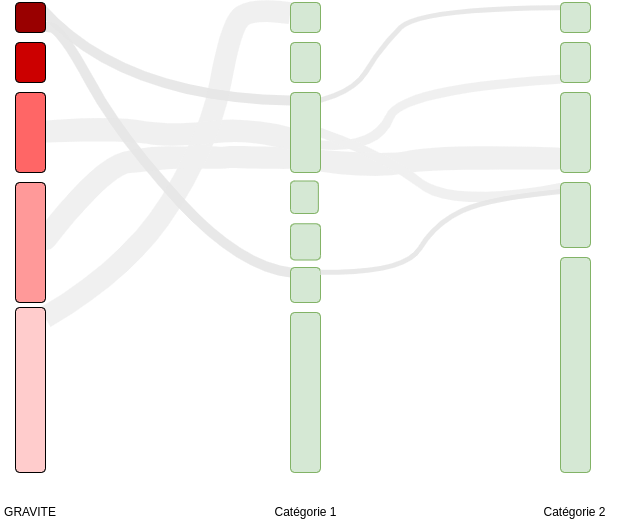

The diagram above was exported from draw.io. Its source (the exported page's mxGraphModel, read from the mxfile embedded in the PNG):
<mxGraphModel dx="2612" dy="1461" grid="1" gridSize="10" guides="1" tooltips="1" connect="1" arrows="1" fold="1" page="1" pageScale="1" pageWidth="827" pageHeight="1169" math="0" shadow="0">
  <root>
    <mxCell id="0" />
    <mxCell id="1" parent="0" />
    <mxCell id="2" value="" style="curved=1;endArrow=none;html=1;shadow=0;sketch=1;strokeColor=#F0F0F0;strokeWidth=22;opacity=90;endFill=0;entryX=0.425;entryY=0;entryDx=0;entryDy=0;entryPerimeter=0;" edge="1" source="22" target="24" parent="1">
      <mxGeometry width="50" height="50" relative="1" as="geometry">
        <mxPoint x="144.84999999999968" y="321.8799999999999" as="sourcePoint" />
        <mxPoint x="390" y="260" as="targetPoint" />
        <Array as="points">
          <mxPoint x="200" y="200" />
          <mxPoint x="270" y="210" />
          <mxPoint x="330" y="200" />
        </Array>
      </mxGeometry>
    </mxCell>
    <mxCell id="3" value="" style="endArrow=none;html=1;shadow=0;sketch=0;strokeColor=#F0F0F0;strokeWidth=22;opacity=90;endFill=0;curved=1;exitX=0.939;exitY=0.979;exitDx=0;exitDy=0;exitPerimeter=0;entryX=0.645;entryY=-0.01;entryDx=0;entryDy=0;entryPerimeter=0;fillColor=#f5f5f5;" edge="1" source="16" target="14" parent="1">
      <mxGeometry width="50" height="50" relative="1" as="geometry">
        <mxPoint x="150" y="390" as="sourcePoint" />
        <mxPoint x="380" y="80" as="targetPoint" />
        <Array as="points">
          <mxPoint x="220" y="340" />
          <mxPoint x="300" y="210" />
          <mxPoint x="320" y="100" />
          <mxPoint x="340" y="80" />
        </Array>
      </mxGeometry>
    </mxCell>
    <mxCell id="4" value="" style="curved=1;endArrow=none;html=1;shadow=0;sketch=1;strokeColor=#F0F0F0;strokeWidth=22;opacity=90;endFill=0;exitX=0.526;exitY=0.995;exitDx=0;exitDy=0;exitPerimeter=0;" edge="1" source="7" target="24" parent="1">
      <mxGeometry width="50" height="50" relative="1" as="geometry">
        <mxPoint x="422.1899999999998" y="243.39999999999986" as="sourcePoint" />
        <mxPoint x="490" y="340" as="targetPoint" />
        <Array as="points">
          <mxPoint x="190" y="240" />
          <mxPoint x="240" y="230" />
          <mxPoint x="310" y="230" />
          <mxPoint x="320" y="230" />
          <mxPoint x="370" y="230" />
          <mxPoint x="380" y="230" />
        </Array>
      </mxGeometry>
    </mxCell>
    <mxCell id="5" value="" style="curved=1;endArrow=none;html=1;shadow=0;sketch=1;strokeColor=#F0F0F0;strokeWidth=9;opacity=90;endFill=0;exitX=0.5;exitY=1;exitDx=0;exitDy=0;" edge="1" source="24" parent="1">
      <mxGeometry width="50" height="50" relative="1" as="geometry">
        <mxPoint x="421.20000000000005" y="227.39999999999998" as="sourcePoint" />
        <mxPoint x="650" y="260" as="targetPoint" />
        <Array as="points">
          <mxPoint x="477.81" y="230" />
          <mxPoint x="540" y="280" />
        </Array>
      </mxGeometry>
    </mxCell>
    <mxCell id="6" value="" style="rounded=1;whiteSpace=wrap;html=1;rotation=-90;fillColor=#CC0000;" vertex="1" parent="1">
      <mxGeometry x="100" y="120" width="40" height="30" as="geometry" />
    </mxCell>
    <mxCell id="7" value="" style="rounded=1;whiteSpace=wrap;html=1;rotation=-90;fillColor=#FF9999;" vertex="1" parent="1">
      <mxGeometry x="60" y="300" width="120" height="30" as="geometry" />
    </mxCell>
    <mxCell id="8" value="" style="rounded=1;whiteSpace=wrap;html=1;rotation=-90;fillColor=#d5e8d4;strokeColor=#82b366;" vertex="1" parent="1">
      <mxGeometry x="375" y="120" width="40" height="30" as="geometry" />
    </mxCell>
    <mxCell id="9" value="" style="rounded=1;whiteSpace=wrap;html=1;rotation=-90;fillColor=#d5e8d4;strokeColor=#82b366;" vertex="1" parent="1">
      <mxGeometry x="315" y="450" width="160" height="30" as="geometry" />
    </mxCell>
    <mxCell id="10" value="" style="rounded=1;whiteSpace=wrap;html=1;rotation=-90;fillColor=#d5e8d4;strokeColor=#82b366;" vertex="1" parent="1">
      <mxGeometry x="557.5" y="422.5" width="215" height="30" as="geometry" />
    </mxCell>
    <mxCell id="11" value="GRAVITE" style="text;html=1;strokeColor=none;fillColor=none;align=center;verticalAlign=middle;whiteSpace=wrap;rounded=0;" vertex="1" parent="1">
      <mxGeometry x="90" y="570" width="60" height="30" as="geometry" />
    </mxCell>
    <mxCell id="12" value="" style="curved=1;endArrow=none;html=1;rounded=0;entryX=0.899;entryY=-0.011;entryDx=0;entryDy=0;endFill=0;sketch=0;strokeWidth=10;entryPerimeter=0;strokeColor=#E6E6E6;shadow=0;opacity=90;" edge="1" target="24" parent="1">
      <mxGeometry width="50" height="50" relative="1" as="geometry">
        <mxPoint x="130" y="80" as="sourcePoint" />
        <mxPoint x="330" y="230" as="targetPoint" />
        <Array as="points">
          <mxPoint x="210" y="170" />
        </Array>
      </mxGeometry>
    </mxCell>
    <mxCell id="13" value="" style="curved=1;endArrow=none;html=1;rounded=0;endFill=0;sketch=0;strokeWidth=10;strokeColor=#E6E6E6;shadow=0;opacity=90;entryX=0.849;entryY=0.06;entryDx=0;entryDy=0;entryPerimeter=0;exitX=0.5;exitY=0.5;exitDx=0;exitDy=0;exitPerimeter=0;" edge="1" source="15" target="19" parent="1">
      <mxGeometry width="50" height="50" relative="1" as="geometry">
        <mxPoint x="140" y="110" as="sourcePoint" />
        <mxPoint x="388.20000000000005" y="180.43999999999994" as="targetPoint" />
        <Array as="points">
          <mxPoint x="130" y="100" />
          <mxPoint x="150" y="100" />
          <mxPoint x="210" y="210" />
          <mxPoint x="330" y="340" />
        </Array>
      </mxGeometry>
    </mxCell>
    <mxCell id="14" value="" style="rounded=1;whiteSpace=wrap;html=1;rotation=-90;fillColor=#d5e8d4;strokeColor=#82b366;" vertex="1" parent="1">
      <mxGeometry x="380" y="75" width="30" height="30" as="geometry" />
    </mxCell>
    <mxCell id="15" value="" style="rounded=1;whiteSpace=wrap;html=1;rotation=-90;fillColor=#990000;strokeColor=#000000;" vertex="1" parent="1">
      <mxGeometry x="105" y="75" width="30" height="30" as="geometry" />
    </mxCell>
    <mxCell id="16" value="" style="rounded=1;whiteSpace=wrap;html=1;rotation=-90;fillColor=#FFCCCC;" vertex="1" parent="1">
      <mxGeometry x="37.5" y="447.5" width="165" height="30" as="geometry" />
    </mxCell>
    <mxCell id="17" value="" style="curved=1;endArrow=none;html=1;shadow=0;sketch=1;strokeColor=#F0F0F0;strokeWidth=22;opacity=90;endFill=0;exitX=0.145;exitY=1.073;exitDx=0;exitDy=0;exitPerimeter=0;entryX=0.175;entryY=-0.107;entryDx=0;entryDy=0;entryPerimeter=0;" edge="1" source="24" target="21" parent="1">
      <mxGeometry width="50" height="50" relative="1" as="geometry">
        <mxPoint x="430" y="230" as="sourcePoint" />
        <mxPoint x="590" y="240" as="targetPoint" />
        <Array as="points">
          <mxPoint x="470" y="240" />
          <mxPoint x="520" y="230" />
        </Array>
      </mxGeometry>
    </mxCell>
    <mxCell id="18" value="" style="curved=1;endArrow=none;html=1;shadow=0;sketch=1;strokeColor=#F0F0F0;strokeWidth=9;opacity=90;endFill=0;exitX=0.345;exitY=1.04;exitDx=0;exitDy=0;exitPerimeter=0;entryX=0.083;entryY=-0.022;entryDx=0;entryDy=0;entryPerimeter=0;" edge="1" source="24" target="20" parent="1">
      <mxGeometry width="50" height="50" relative="1" as="geometry">
        <mxPoint x="410.00000000000006" y="213.39999999999998" as="sourcePoint" />
        <mxPoint x="644.5999999999999" y="211" as="targetPoint" />
        <Array as="points">
          <mxPoint x="467.81" y="220" />
          <mxPoint x="490" y="160" />
        </Array>
      </mxGeometry>
    </mxCell>
    <mxCell id="19" value="" style="rounded=1;whiteSpace=wrap;html=1;rotation=-90;fillColor=#d5e8d4;strokeColor=#82b366;" vertex="1" parent="1">
      <mxGeometry x="377.5" y="342.5" width="35" height="30" as="geometry" />
    </mxCell>
    <mxCell id="20" value="" style="rounded=1;whiteSpace=wrap;html=1;rotation=-90;fillColor=#d5e8d4;strokeColor=#82b366;" vertex="1" parent="1">
      <mxGeometry x="645" y="120" width="40" height="30" as="geometry" />
    </mxCell>
    <mxCell id="21" value="" style="rounded=1;whiteSpace=wrap;html=1;rotation=-90;fillColor=#d5e8d4;strokeColor=#82b366;" vertex="1" parent="1">
      <mxGeometry x="625" y="190" width="80" height="30" as="geometry" />
    </mxCell>
    <mxCell id="22" value="" style="rounded=1;whiteSpace=wrap;html=1;rotation=-90;fillColor=#FF6666;" vertex="1" parent="1">
      <mxGeometry x="80" y="190" width="80" height="30" as="geometry" />
    </mxCell>
    <mxCell id="23" value="" style="curved=1;endArrow=none;html=1;shadow=0;sketch=0;strokeColor=#E6E6E6;strokeWidth=5;opacity=90;endFill=0;exitX=0.83;exitY=0.024;exitDx=0;exitDy=0;exitPerimeter=0;entryX=0.833;entryY=0.667;entryDx=0;entryDy=0;entryPerimeter=0;fillColor=#a20025;" edge="1" source="24" target="25" parent="1">
      <mxGeometry width="50" height="50" relative="1" as="geometry">
        <mxPoint x="421.20000000000005" y="227.39999999999986" as="sourcePoint" />
        <mxPoint x="659.3399999999999" y="161.68000000000006" as="targetPoint" />
        <Array as="points">
          <mxPoint x="440" y="170" />
          <mxPoint x="470" y="120" />
          <mxPoint x="510" y="80" />
        </Array>
      </mxGeometry>
    </mxCell>
    <mxCell id="24" value="" style="rounded=1;whiteSpace=wrap;html=1;rotation=-90;fillColor=#d5e8d4;strokeColor=#82b366;" vertex="1" parent="1">
      <mxGeometry x="355" y="190" width="80" height="30" as="geometry" />
    </mxCell>
    <mxCell id="25" value="" style="rounded=1;whiteSpace=wrap;html=1;rotation=-90;fillColor=#d5e8d4;strokeColor=#82b366;" vertex="1" parent="1">
      <mxGeometry x="650" y="75" width="30" height="30" as="geometry" />
    </mxCell>
    <mxCell id="26" value="" style="rounded=1;whiteSpace=wrap;html=1;rotation=-90;fillColor=#d5e8d4;strokeColor=#82b366;" vertex="1" parent="1">
      <mxGeometry x="377.68" y="255.82" width="32.5" height="27.86" as="geometry" />
    </mxCell>
    <mxCell id="27" value="" style="rounded=1;whiteSpace=wrap;html=1;rotation=-90;fillColor=#d5e8d4;strokeColor=#82b366;" vertex="1" parent="1">
      <mxGeometry x="376.88" y="299.38" width="36.25" height="30" as="geometry" />
    </mxCell>
    <mxCell id="28" value="Catégorie 1" style="text;html=1;strokeColor=none;fillColor=none;align=center;verticalAlign=middle;whiteSpace=wrap;rounded=0;" vertex="1" parent="1">
      <mxGeometry x="347.51" y="570" width="94.99" height="30" as="geometry" />
    </mxCell>
    <mxCell id="29" value="Catégorie 2" style="text;html=1;strokeColor=none;fillColor=none;align=center;verticalAlign=middle;whiteSpace=wrap;rounded=0;" vertex="1" parent="1">
      <mxGeometry x="617.5" y="570" width="94.99" height="30" as="geometry" />
    </mxCell>
    <mxCell id="30" value="" style="curved=1;endArrow=none;html=1;shadow=0;sketch=0;strokeColor=#E6E6E6;strokeWidth=5;opacity=90;endFill=0;exitX=0.865;exitY=0.991;exitDx=0;exitDy=0;exitPerimeter=0;entryX=0.875;entryY=0.333;entryDx=0;entryDy=0;entryPerimeter=0;fillColor=#a20025;" edge="1" source="19" target="31" parent="1">
      <mxGeometry width="50" height="50" relative="1" as="geometry">
        <mxPoint x="435" y="354.60000000000014" as="sourcePoint" />
        <mxPoint x="724.2899999999997" y="256.01" as="targetPoint" />
        <Array as="points">
          <mxPoint x="494.28" y="346" />
          <mxPoint x="524.28" y="296" />
          <mxPoint x="580" y="270" />
        </Array>
      </mxGeometry>
    </mxCell>
    <mxCell id="31" value="" style="rounded=1;whiteSpace=wrap;html=1;rotation=-90;fillColor=#d5e8d4;strokeColor=#82b366;" vertex="1" parent="1">
      <mxGeometry x="632.5" y="272.5" width="65" height="30" as="geometry" />
    </mxCell>
  </root>
</mxGraphModel>